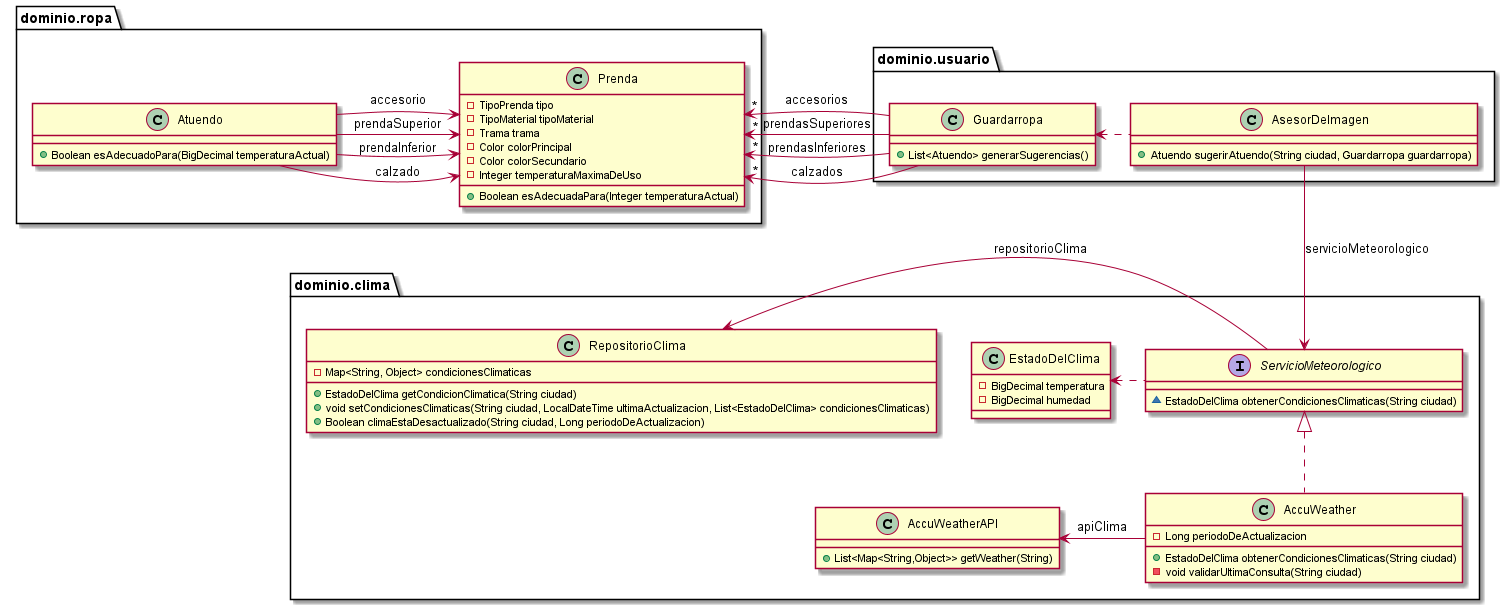

The diagram above was rendered by PlantUML. Its source (embedded in the PNG):
@startuml
class dominio.clima.AccuWeatherAPI {
+ List<Map<String,Object>> getWeather(String)
}
class dominio.clima.AccuWeather {
- Long periodoDeActualizacion
+ EstadoDelClima obtenerCondicionesClimaticas(String ciudad)
- void validarUltimaConsulta(String ciudad)
}
class dominio.clima.EstadoDelClima {
- BigDecimal temperatura
- BigDecimal humedad
}
class dominio.clima.RepositorioClima {
- Map<String, Object> condicionesClimaticas
+ EstadoDelClima getCondicionClimatica(String ciudad)
+ void setCondicionesClimaticas(String ciudad, LocalDateTime ultimaActualizacion, List<EstadoDelClima> condicionesClimaticas)
+ Boolean climaEstaDesactualizado(String ciudad, Long periodoDeActualizacion)
}
class dominio.usuario.Guardarropa {
+ List<Atuendo> generarSugerencias()
}
class dominio.usuario.AsesorDeImagen {
+ Atuendo sugerirAtuendo(String ciudad, Guardarropa guardarropa)
}
interface dominio.clima.ServicioMeteorologico {
~ EstadoDelClima obtenerCondicionesClimaticas(String ciudad)
}
class dominio.ropa.Prenda {
- TipoPrenda tipo
- TipoMaterial tipoMaterial
- Trama trama
- Color colorPrincipal
- Color colorSecundario
- Integer temperaturaMaximaDeUso
+ Boolean esAdecuadaPara(Integer temperaturaActual)
}
class dominio.ropa.Atuendo {
+ Boolean esAdecuadoPara(BigDecimal temperaturaActual)
}

dominio.ropa.Prenda <-left- dominio.ropa.Atuendo :prendaSuperior
dominio.ropa.Prenda <-left- dominio.ropa.Atuendo :prendaInferior
dominio.ropa.Prenda <-left- dominio.ropa.Atuendo :calzado
dominio.ropa.Prenda <-left- dominio.ropa.Atuendo :accesorio

dominio.ropa.Prenda "*" <-right- dominio.usuario.Guardarropa :prendasSuperiores
dominio.ropa.Prenda "*" <-- dominio.usuario.Guardarropa :prendasInferiores
dominio.ropa.Prenda "*" <-- dominio.usuario.Guardarropa :calzados
dominio.ropa.Prenda "*" <-- dominio.usuario.Guardarropa :accesorios

dominio.clima.ServicioMeteorologico <-up- dominio.usuario.AsesorDeImagen: servicioMeteorologico
dominio.usuario.Guardarropa <.right. dominio.usuario.AsesorDeImagen

dominio.clima.AccuWeatherAPI <-right- dominio.clima.AccuWeather : apiClima
dominio.clima.ServicioMeteorologico <|.down. dominio.clima.AccuWeather

dominio.clima.EstadoDelClima <.right. dominio.clima.ServicioMeteorologico
dominio.clima.RepositorioClima <-right- dominio.clima.ServicioMeteorologico : repositorioClima

@enduml